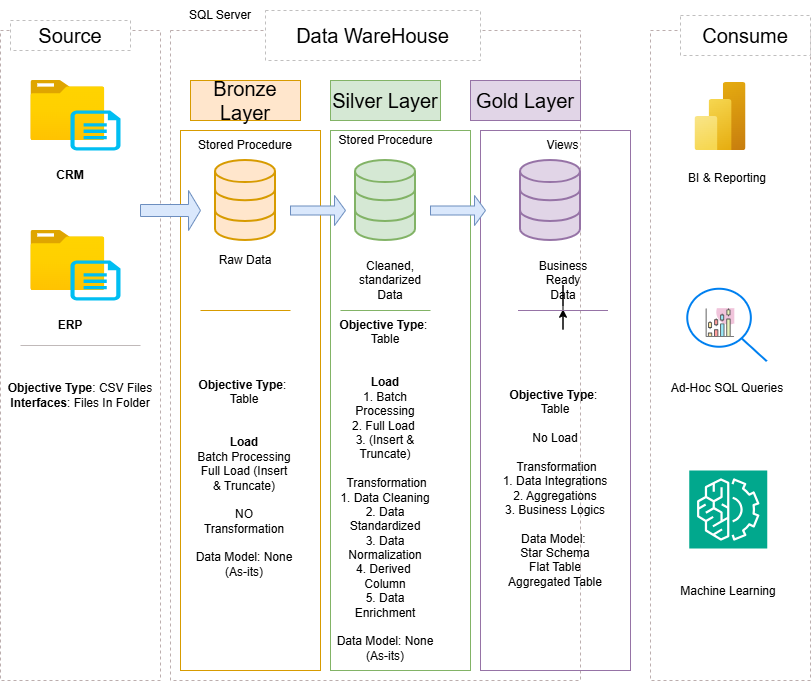

The diagram above was exported from draw.io. Its source (the exported page's mxGraphModel, read from the mxfile embedded in the PNG):
<mxGraphModel dx="1178" dy="648" grid="1" gridSize="10" guides="1" tooltips="1" connect="1" arrows="1" fold="1" page="1" pageScale="1" pageWidth="850" pageHeight="1100" math="0" shadow="0">
  <root>
    <mxCell id="0" />
    <mxCell id="1" parent="0" />
    <mxCell id="Zy7nbjOYUliGdjLgcUBy-1" parent="1" style="rounded=0;whiteSpace=wrap;html=1;dashed=1;fillColor=none;strokeColor=light-dark(#bcaeae, #ededed);" value="" vertex="1">
      <mxGeometry height="650" width="160" x="30" y="270" as="geometry" />
    </mxCell>
    <mxCell id="Zy7nbjOYUliGdjLgcUBy-2" parent="1" style="rounded=0;whiteSpace=wrap;html=1;dashed=1;strokeColor=light-dark(#c0bfbf, #ededed);fontSize=20;" value="Source" vertex="1">
      <mxGeometry height="30" width="120" x="40" y="260" as="geometry" />
    </mxCell>
    <mxCell id="Zy7nbjOYUliGdjLgcUBy-3" parent="1" style="rounded=0;whiteSpace=wrap;html=1;dashed=1;fillColor=none;strokeColor=light-dark(#bcaeae, #ededed);" value="" vertex="1">
      <mxGeometry height="650" width="410" x="200" y="270" as="geometry" />
    </mxCell>
    <mxCell id="Zy7nbjOYUliGdjLgcUBy-4" parent="1" style="rounded=0;whiteSpace=wrap;html=1;dashed=1;strokeColor=light-dark(#c0bfbf, #ededed);fontSize=20;" value="Data WareHouse" vertex="1">
      <mxGeometry height="50" width="215" x="295" y="250" as="geometry" />
    </mxCell>
    <mxCell id="Zy7nbjOYUliGdjLgcUBy-5" parent="1" style="rounded=0;whiteSpace=wrap;html=1;dashed=1;fillColor=none;strokeColor=light-dark(#bcaeae, #ededed);" value="" vertex="1">
      <mxGeometry height="650" width="160" x="680" y="270" as="geometry" />
    </mxCell>
    <mxCell id="Zy7nbjOYUliGdjLgcUBy-6" parent="1" style="rounded=0;whiteSpace=wrap;html=1;dashed=1;strokeColor=light-dark(#c0bfbf, #ededed);fontSize=20;" value="Consume" vertex="1">
      <mxGeometry height="40" width="130" x="710" y="255" as="geometry" />
    </mxCell>
    <mxCell id="Zy7nbjOYUliGdjLgcUBy-9" parent="1" style="rounded=0;whiteSpace=wrap;html=1;fillColor=none;strokeColor=#d79b00;" value="" vertex="1">
      <mxGeometry height="540" width="140" x="210" y="370" as="geometry" />
    </mxCell>
    <mxCell id="Zy7nbjOYUliGdjLgcUBy-10" parent="1" style="rounded=0;whiteSpace=wrap;html=1;fillColor=#d5e8d4;strokeColor=#82b366;" value="&lt;font style=&quot;font-size: 20px;&quot;&gt;Silver Layer&lt;/font&gt;" vertex="1">
      <mxGeometry height="40" width="110" x="360" y="320" as="geometry" />
    </mxCell>
    <mxCell id="Zy7nbjOYUliGdjLgcUBy-11" parent="1" style="rounded=0;whiteSpace=wrap;html=1;fillColor=none;strokeColor=#82b366;" value="" vertex="1">
      <mxGeometry height="540" width="140" x="360" y="370" as="geometry" />
    </mxCell>
    <mxCell id="Zy7nbjOYUliGdjLgcUBy-12" parent="1" style="rounded=0;whiteSpace=wrap;html=1;fillColor=#e1d5e7;strokeColor=#9673a6;" value="&lt;font style=&quot;font-size: 20px;&quot;&gt;Gold Layer&lt;/font&gt;" vertex="1">
      <mxGeometry height="40" width="110" x="500" y="320" as="geometry" />
    </mxCell>
    <mxCell id="Zy7nbjOYUliGdjLgcUBy-13" parent="1" style="rounded=0;whiteSpace=wrap;html=1;fillColor=none;strokeColor=#9673a6;" value="" vertex="1">
      <mxGeometry height="540" width="150" x="510" y="370" as="geometry" />
    </mxCell>
    <mxCell id="Zy7nbjOYUliGdjLgcUBy-14" parent="1" style="rounded=0;whiteSpace=wrap;html=1;fillColor=#ffe6cc;strokeColor=#d79b00;" value="&lt;font style=&quot;font-size: 20px;&quot;&gt;Bronze Layer&lt;/font&gt;" vertex="1">
      <mxGeometry height="40" width="110" x="220" y="320" as="geometry" />
    </mxCell>
    <mxCell id="Zy7nbjOYUliGdjLgcUBy-15" parent="1" style="image;aspect=fixed;html=1;points=[];align=center;fontSize=12;image=img/lib/azure2/general/Folder_Blank.svg;" value="" vertex="1">
      <mxGeometry height="60" width="73.93" x="60.38" y="320" as="geometry" />
    </mxCell>
    <mxCell id="Zy7nbjOYUliGdjLgcUBy-17" parent="1" style="verticalLabelPosition=bottom;html=1;verticalAlign=top;align=center;strokeColor=none;fillColor=#00BEF2;shape=mxgraph.azure.cloud_services_configuration_file;pointerEvents=1;" value="" vertex="1">
      <mxGeometry height="40" width="50" x="100" y="350" as="geometry" />
    </mxCell>
    <mxCell id="Zy7nbjOYUliGdjLgcUBy-18" parent="1" style="image;aspect=fixed;html=1;points=[];align=center;fontSize=12;image=img/lib/azure2/general/Folder_Blank.svg;" value="" vertex="1">
      <mxGeometry height="60" width="73.93" x="60.38" y="470" as="geometry" />
    </mxCell>
    <mxCell id="Zy7nbjOYUliGdjLgcUBy-19" parent="1" style="verticalLabelPosition=bottom;html=1;verticalAlign=top;align=center;strokeColor=none;fillColor=#00BEF2;shape=mxgraph.azure.cloud_services_configuration_file;pointerEvents=1;" value="" vertex="1">
      <mxGeometry height="40" width="50" x="100" y="500" as="geometry" />
    </mxCell>
    <mxCell id="Zy7nbjOYUliGdjLgcUBy-20" parent="1" style="rounded=0;whiteSpace=wrap;html=1;fillColor=none;strokeColor=none;" value="&lt;b&gt;CR&lt;span style=&quot;color: rgba(0, 0, 0, 0); font-family: monospace; font-size: 0px; text-align: start; text-wrap-mode: nowrap;&quot;&gt;%3CmxGraphModel%3E%3Croot%3E%3CmxCell%20id%3D%220%22%2F%3E%3CmxCell%20id%3D%221%22%20parent%3D%220%22%2F%3E%3CmxCell%20id%3D%222%22%20parent%3D%221%22%20style%3D%22image%3Baspect%3Dfixed%3Bhtml%3D1%3Bpoints%3D%5B%5D%3Balign%3Dcenter%3BfontSize%3D12%3Bimage%3Dimg%2Flib%2Fazure2%2Fgeneral%2FFolder_Blank.svg%3B%22%20value%3D%22%22%20vertex%3D%221%22%3E%3CmxGeometry%20height%3D%2260%22%20width%3D%2273.93%22%20x%3D%2260.38%22%20y%3D%22320%22%20as%3D%22geometry%22%2F%3E%3C%2FmxCell%3E%3CmxCell%20id%3D%223%22%20parent%3D%221%22%20style%3D%22verticalLabelPosition%3Dbottom%3Bhtml%3D1%3BverticalAlign%3Dtop%3Balign%3Dcenter%3BstrokeColor%3Dnone%3BfillColor%3D%2300BEF2%3Bshape%3Dmxgraph.azure.cloud_services_configuration_file%3BpointerEvents%3D1%3B%22%20value%3D%22%22%20vertex%3D%221%22%3E%3CmxGeometry%20height%3D%2240%22%20width%3D%2250%22%20x%3D%22100%22%20y%3D%22350%22%20as%3D%22geometry%22%2F%3E%3C%2FmxCell%3E%3C%2Froot%3E%3C%2FmxGraphModel%3E&lt;/span&gt;M&lt;/b&gt;" vertex="1">
      <mxGeometry height="30" width="100" x="50" y="400" as="geometry" />
    </mxCell>
    <mxCell id="Zy7nbjOYUliGdjLgcUBy-23" parent="1" style="rounded=0;whiteSpace=wrap;html=1;fillColor=none;strokeColor=none;" value="&lt;b&gt;ERP&lt;/b&gt;" vertex="1">
      <mxGeometry height="30" width="100" x="50" y="550" as="geometry" />
    </mxCell>
    <mxCell id="Zy7nbjOYUliGdjLgcUBy-24" parent="1" style="text;html=1;whiteSpace=wrap;strokeColor=none;fillColor=none;align=center;verticalAlign=middle;rounded=0;" value="&lt;b&gt;Objective Type&lt;/b&gt;: CSV Files&lt;div&gt;&lt;b&gt;Interfaces&lt;/b&gt;: Files In Folder&lt;/div&gt;" vertex="1">
      <mxGeometry height="90" width="160" x="30" y="590" as="geometry" />
    </mxCell>
    <mxCell id="Zy7nbjOYUliGdjLgcUBy-27" parent="1" style="html=1;verticalLabelPosition=bottom;align=center;labelBackgroundColor=#ffffff;verticalAlign=top;strokeWidth=2;strokeColor=#d79b00;shadow=0;dashed=0;shape=mxgraph.ios7.icons.data;fillColor=#ffe6cc;" value="" vertex="1">
      <mxGeometry height="80" width="60" x="245" y="400" as="geometry" />
    </mxCell>
    <mxCell id="Zy7nbjOYUliGdjLgcUBy-28" parent="1" style="html=1;verticalLabelPosition=bottom;align=center;labelBackgroundColor=#ffffff;verticalAlign=top;strokeWidth=2;strokeColor=#9673a6;shadow=0;dashed=0;shape=mxgraph.ios7.icons.data;fillColor=#e1d5e7;" value="" vertex="1">
      <mxGeometry height="80" width="60" x="550" y="400" as="geometry" />
    </mxCell>
    <mxCell id="Zy7nbjOYUliGdjLgcUBy-29" parent="1" style="html=1;verticalLabelPosition=bottom;align=center;labelBackgroundColor=#ffffff;verticalAlign=top;strokeWidth=2;strokeColor=#82b366;shadow=0;dashed=0;shape=mxgraph.ios7.icons.data;fillColor=#d5e8d4;" value="" vertex="1">
      <mxGeometry height="80" width="60" x="385" y="400" as="geometry" />
    </mxCell>
    <mxCell id="Zy7nbjOYUliGdjLgcUBy-31" parent="1" style="shape=singleArrow;whiteSpace=wrap;html=1;fillColor=#dae8fc;strokeColor=#6c8ebf;" value="" vertex="1">
      <mxGeometry height="40" width="60" x="170" y="430" as="geometry" />
    </mxCell>
    <mxCell id="Zy7nbjOYUliGdjLgcUBy-33" parent="1" style="shape=singleArrow;whiteSpace=wrap;html=1;fillColor=#dae8fc;strokeColor=#6c8ebf;" value="" vertex="1">
      <mxGeometry height="30" width="55" x="320" y="435" as="geometry" />
    </mxCell>
    <mxCell id="Zy7nbjOYUliGdjLgcUBy-34" parent="1" style="shape=singleArrow;whiteSpace=wrap;html=1;fillColor=#dae8fc;strokeColor=#6c8ebf;" value="" vertex="1">
      <mxGeometry height="30" width="55" x="460" y="435" as="geometry" />
    </mxCell>
    <mxCell id="Zy7nbjOYUliGdjLgcUBy-35" parent="1" style="text;html=1;whiteSpace=wrap;strokeColor=none;fillColor=none;align=center;verticalAlign=middle;rounded=0;" value="Raw Data" vertex="1">
      <mxGeometry height="30" width="60" x="245" y="485" as="geometry" />
    </mxCell>
    <mxCell id="Zy7nbjOYUliGdjLgcUBy-36" parent="1" style="text;html=1;whiteSpace=wrap;strokeColor=none;fillColor=none;align=center;verticalAlign=middle;rounded=0;" value="Cleaned,&lt;br&gt;standarized&lt;br&gt;Data" vertex="1">
      <mxGeometry height="55" width="90" x="375" y="492.5" as="geometry" />
    </mxCell>
    <mxCell id="Zy7nbjOYUliGdjLgcUBy-37" parent="1" style="text;html=1;whiteSpace=wrap;strokeColor=none;fillColor=none;align=center;verticalAlign=middle;rounded=0;" value="Business Ready Data" vertex="1">
      <mxGeometry height="57.5" width="60" x="562.5" y="491.25" as="geometry" />
    </mxCell>
    <mxCell id="Zy7nbjOYUliGdjLgcUBy-38" parent="1" style="line;strokeWidth=1;html=1;strokeColor=light-dark(#c0b9b9, #ededed);" value="" vertex="1">
      <mxGeometry height="10" width="120" x="50" y="580" as="geometry" />
    </mxCell>
    <mxCell id="Zy7nbjOYUliGdjLgcUBy-39" parent="1" style="line;strokeWidth=1;html=1;strokeColor=#d79b00;fillColor=#ffe6cc;" value="" vertex="1">
      <mxGeometry height="10" width="90" x="230" y="545" as="geometry" />
    </mxCell>
    <mxCell id="Zy7nbjOYUliGdjLgcUBy-40" parent="1" style="line;strokeWidth=1;html=1;strokeColor=#82b366;fillColor=#d5e8d4;" value="" vertex="1">
      <mxGeometry height="10" width="90" x="370" y="545" as="geometry" />
    </mxCell>
    <mxCell id="MevZQp6ZeM3aw6wIGWNZ-5" edge="1" parent="1" source="Zy7nbjOYUliGdjLgcUBy-41" style="edgeStyle=orthogonalEdgeStyle;rounded=0;orthogonalLoop=1;jettySize=auto;html=1;" target="Zy7nbjOYUliGdjLgcUBy-37">
      <mxGeometry relative="1" as="geometry" />
    </mxCell>
    <mxCell id="Zy7nbjOYUliGdjLgcUBy-41" parent="1" style="line;strokeWidth=1;html=1;strokeColor=#9673a6;fillColor=#e1d5e7;" value="" vertex="1">
      <mxGeometry height="10" width="90" x="547.5" y="545" as="geometry" />
    </mxCell>
    <mxCell id="Zy7nbjOYUliGdjLgcUBy-42" parent="1" style="text;html=1;whiteSpace=wrap;strokeColor=none;fillColor=none;align=center;verticalAlign=middle;rounded=0;" value="&lt;div&gt;&lt;b style=&quot;background-color: transparent; color: light-dark(rgb(0, 0, 0), rgb(255, 255, 255));&quot;&gt;Objective Type&lt;/b&gt;&lt;span style=&quot;background-color: transparent; color: light-dark(rgb(0, 0, 0), rgb(255, 255, 255));&quot;&gt;:&amp;nbsp;&lt;/span&gt;&lt;/div&gt;&lt;div&gt;Table&lt;/div&gt;&lt;div&gt;&lt;br&gt;&lt;/div&gt;&lt;div&gt;&lt;br&gt;&lt;div&gt;&lt;b style=&quot;background-color: transparent; color: light-dark(rgb(0, 0, 0), rgb(255, 255, 255));&quot;&gt;Load&lt;/b&gt;&lt;br&gt;&lt;span style=&quot;background-color: transparent; color: light-dark(rgb(0, 0, 0), rgb(255, 255, 255));&quot;&gt;Batch Processing&lt;/span&gt;&lt;br&gt;&lt;span style=&quot;background-color: transparent; color: light-dark(rgb(0, 0, 0), rgb(255, 255, 255));&quot;&gt;Full Load (Insert &amp;amp; Truncate)&lt;/span&gt;&lt;/div&gt;&lt;/div&gt;&lt;div&gt;&lt;span style=&quot;background-color: transparent; color: light-dark(rgb(0, 0, 0), rgb(255, 255, 255));&quot;&gt;&lt;br&gt;&lt;/span&gt;&lt;/div&gt;&lt;div&gt;&lt;span style=&quot;background-color: transparent; color: light-dark(rgb(0, 0, 0), rgb(255, 255, 255));&quot;&gt;NO Transformation&lt;/span&gt;&lt;/div&gt;&lt;div&gt;&lt;span style=&quot;background-color: transparent; color: light-dark(rgb(0, 0, 0), rgb(255, 255, 255));&quot;&gt;&lt;br&gt;&lt;/span&gt;&lt;/div&gt;&lt;div&gt;&lt;span style=&quot;background-color: transparent; color: light-dark(rgb(0, 0, 0), rgb(255, 255, 255));&quot;&gt;Data Model: None&lt;/span&gt;&lt;/div&gt;&lt;div&gt;&lt;span style=&quot;background-color: transparent; color: light-dark(rgb(0, 0, 0), rgb(255, 255, 255));&quot;&gt;(As-its)&lt;/span&gt;&lt;/div&gt;" vertex="1">
      <mxGeometry height="323.5" width="100" x="224" y="556.5" as="geometry" />
    </mxCell>
    <mxCell id="Zy7nbjOYUliGdjLgcUBy-45" parent="1" style="text;html=1;whiteSpace=wrap;strokeColor=none;fillColor=none;align=center;verticalAlign=middle;rounded=0;" value="&lt;div&gt;&lt;b style=&quot;background-color: transparent; color: light-dark(rgb(0, 0, 0), rgb(255, 255, 255));&quot;&gt;Objective Type&lt;/b&gt;&lt;span style=&quot;background-color: transparent; color: light-dark(rgb(0, 0, 0), rgb(255, 255, 255));&quot;&gt;:&amp;nbsp;&lt;/span&gt;&lt;/div&gt;&lt;div&gt;Table&lt;/div&gt;&lt;div&gt;&lt;br&gt;&lt;/div&gt;&lt;div&gt;&lt;br&gt;&lt;div&gt;&lt;b style=&quot;background-color: transparent; color: light-dark(rgb(0, 0, 0), rgb(255, 255, 255));&quot;&gt;Load&lt;/b&gt;&lt;br&gt;&lt;span style=&quot;background-color: transparent; color: light-dark(rgb(0, 0, 0), rgb(255, 255, 255));&quot;&gt;1. Batch Processing&lt;/span&gt;&lt;br&gt;&lt;span style=&quot;background-color: transparent; color: light-dark(rgb(0, 0, 0), rgb(255, 255, 255));&quot;&gt;2. Full Load&amp;nbsp;&lt;/span&gt;&lt;/div&gt;&lt;div&gt;&lt;span style=&quot;background-color: transparent; color: light-dark(rgb(0, 0, 0), rgb(255, 255, 255));&quot;&gt;3. (Insert &amp;amp; Truncate)&lt;/span&gt;&lt;/div&gt;&lt;/div&gt;&lt;div&gt;&lt;span style=&quot;background-color: transparent; color: light-dark(rgb(0, 0, 0), rgb(255, 255, 255));&quot;&gt;&lt;br&gt;&lt;/span&gt;&lt;/div&gt;&lt;div&gt;&lt;span style=&quot;background-color: transparent; color: light-dark(rgb(0, 0, 0), rgb(255, 255, 255));&quot;&gt;&amp;nbsp;Transformation&lt;/span&gt;&lt;/div&gt;&lt;div&gt;&lt;span style=&quot;background-color: transparent; color: light-dark(rgb(0, 0, 0), rgb(255, 255, 255));&quot;&gt;1. Data Cleaning&lt;/span&gt;&lt;/div&gt;&lt;div&gt;&lt;span style=&quot;background-color: transparent; color: light-dark(rgb(0, 0, 0), rgb(255, 255, 255));&quot;&gt;2. Data Standardized&lt;/span&gt;&lt;/div&gt;&lt;div&gt;&lt;span style=&quot;background-color: transparent; color: light-dark(rgb(0, 0, 0), rgb(255, 255, 255));&quot;&gt;3. Data Normalization&lt;/span&gt;&lt;/div&gt;&lt;div&gt;&lt;span style=&quot;background-color: transparent; color: light-dark(rgb(0, 0, 0), rgb(255, 255, 255));&quot;&gt;4. Derived&amp;nbsp; Column&lt;/span&gt;&lt;/div&gt;&lt;div&gt;&lt;span style=&quot;background-color: transparent; color: light-dark(rgb(0, 0, 0), rgb(255, 255, 255));&quot;&gt;5. Data Enrichment&lt;/span&gt;&lt;/div&gt;&lt;div&gt;&lt;span style=&quot;background-color: transparent; color: light-dark(rgb(0, 0, 0), rgb(255, 255, 255));&quot;&gt;&lt;br&gt;&lt;/span&gt;&lt;/div&gt;&lt;div&gt;&lt;span style=&quot;background-color: transparent; color: light-dark(rgb(0, 0, 0), rgb(255, 255, 255));&quot;&gt;Data Model: None&lt;/span&gt;&lt;/div&gt;&lt;div&gt;&lt;span style=&quot;background-color: transparent; color: light-dark(rgb(0, 0, 0), rgb(255, 255, 255));&quot;&gt;(As-its)&lt;/span&gt;&lt;/div&gt;" vertex="1">
      <mxGeometry height="300" width="100" x="365" y="580" as="geometry" />
    </mxCell>
    <mxCell id="Zy7nbjOYUliGdjLgcUBy-46" parent="1" style="text;html=1;whiteSpace=wrap;strokeColor=none;fillColor=none;align=center;verticalAlign=middle;rounded=0;" value="&lt;div&gt;&lt;b style=&quot;background-color: transparent; color: light-dark(rgb(0, 0, 0), rgb(255, 255, 255));&quot;&gt;Objective Type&lt;/b&gt;&lt;span style=&quot;background-color: transparent; color: light-dark(rgb(0, 0, 0), rgb(255, 255, 255));&quot;&gt;:&amp;nbsp;&lt;/span&gt;&lt;/div&gt;&lt;div&gt;Table&lt;/div&gt;&lt;div&gt;&lt;br&gt;&lt;/div&gt;&lt;div&gt;No Load&lt;/div&gt;&lt;div&gt;&lt;span style=&quot;background-color: transparent; color: light-dark(rgb(0, 0, 0), rgb(255, 255, 255));&quot;&gt;&lt;br&gt;&lt;/span&gt;&lt;/div&gt;&lt;div&gt;&lt;span style=&quot;background-color: transparent; color: light-dark(rgb(0, 0, 0), rgb(255, 255, 255));&quot;&gt;&amp;nbsp;Transformation&lt;/span&gt;&lt;/div&gt;&lt;div&gt;&lt;span style=&quot;background-color: transparent; color: light-dark(rgb(0, 0, 0), rgb(255, 255, 255));&quot;&gt;1. Data Integrations&lt;/span&gt;&lt;/div&gt;&lt;div&gt;&lt;span style=&quot;background-color: transparent; color: light-dark(rgb(0, 0, 0), rgb(255, 255, 255));&quot;&gt;2. Aggregations&lt;/span&gt;&lt;/div&gt;&lt;div&gt;&lt;span style=&quot;background-color: transparent; color: light-dark(rgb(0, 0, 0), rgb(255, 255, 255));&quot;&gt;3. Business Logics&lt;/span&gt;&lt;/div&gt;&lt;div&gt;&lt;span style=&quot;background-color: transparent; color: light-dark(rgb(0, 0, 0), rgb(255, 255, 255));&quot;&gt;&lt;br&gt;&lt;/span&gt;&lt;/div&gt;&lt;div&gt;&lt;span style=&quot;background-color: transparent; color: light-dark(rgb(0, 0, 0), rgb(255, 255, 255));&quot;&gt;Data Model:&amp;nbsp;&lt;br&gt;&lt;/span&gt;&lt;/div&gt;&lt;div&gt;&lt;span style=&quot;background-color: transparent; color: light-dark(rgb(0, 0, 0), rgb(255, 255, 255));&quot;&gt;Star Schema&lt;/span&gt;&lt;/div&gt;&lt;div&gt;&lt;span style=&quot;background-color: transparent; color: light-dark(rgb(0, 0, 0), rgb(255, 255, 255));&quot;&gt;Flat Table&lt;/span&gt;&lt;/div&gt;&lt;div&gt;&lt;span style=&quot;background-color: transparent; color: light-dark(rgb(0, 0, 0), rgb(255, 255, 255));&quot;&gt;Aggregated Table&lt;/span&gt;&lt;/div&gt;" vertex="1">
      <mxGeometry height="300" width="150" x="510" y="577.5" as="geometry" />
    </mxCell>
    <mxCell id="Zy7nbjOYUliGdjLgcUBy-47" parent="1" style="image;aspect=fixed;html=1;points=[];align=center;fontSize=12;image=img/lib/azure2/analytics/Power_BI_Embedded.svg;" value="" vertex="1">
      <mxGeometry height="68" width="51" x="724.5" y="322" as="geometry" />
    </mxCell>
    <mxCell id="Zy7nbjOYUliGdjLgcUBy-48" parent="1" style="html=1;verticalLabelPosition=bottom;align=center;labelBackgroundColor=#ffffff;verticalAlign=top;strokeWidth=2;strokeColor=#0080F0;shadow=0;dashed=0;shape=mxgraph.ios7.icons.looking_glass;" value="" vertex="1">
      <mxGeometry height="72.5" width="79.5" x="717.25" y="528.75" as="geometry" />
    </mxCell>
    <mxCell id="Zy7nbjOYUliGdjLgcUBy-49" parent="1" style="sketch=0;points=[[0,0,0],[0.25,0,0],[0.5,0,0],[0.75,0,0],[1,0,0],[0,1,0],[0.25,1,0],[0.5,1,0],[0.75,1,0],[1,1,0],[0,0.25,0],[0,0.5,0],[0,0.75,0],[1,0.25,0],[1,0.5,0],[1,0.75,0]];outlineConnect=0;fontColor=#232F3E;fillColor=#01A88D;strokeColor=#ffffff;dashed=0;verticalLabelPosition=bottom;verticalAlign=top;align=center;html=1;fontSize=12;fontStyle=0;aspect=fixed;shape=mxgraph.aws4.resourceIcon;resIcon=mxgraph.aws4.machine_learning;" value="" vertex="1">
      <mxGeometry height="78" width="78" x="718.75" y="710" as="geometry" />
    </mxCell>
    <mxCell id="Zy7nbjOYUliGdjLgcUBy-50" parent="1" style="shape=image;html=1;verticalAlign=top;verticalLabelPosition=bottom;labelBackgroundColor=#ffffff;imageAspect=0;aspect=fixed;image=https://icons.diagrams.net/icon-cache1/Business___Startup-2288/54-1346.svg" value="" vertex="1">
      <mxGeometry height="30" width="30" x="735" y="547.5" as="geometry" />
    </mxCell>
    <mxCell id="Zy7nbjOYUliGdjLgcUBy-51" parent="1" style="text;html=1;whiteSpace=wrap;strokeColor=none;fillColor=none;align=center;verticalAlign=middle;rounded=0;" value="BI &amp;amp; Reporting" vertex="1">
      <mxGeometry height="35" width="140" x="687" y="400" as="geometry" />
    </mxCell>
    <mxCell id="Zy7nbjOYUliGdjLgcUBy-52" parent="1" style="text;html=1;whiteSpace=wrap;strokeColor=none;fillColor=none;align=center;verticalAlign=middle;rounded=0;" value="Ad-Hoc SQL Queries" vertex="1">
      <mxGeometry height="35" width="140" x="687" y="610" as="geometry" />
    </mxCell>
    <mxCell id="Zy7nbjOYUliGdjLgcUBy-53" parent="1" style="text;html=1;whiteSpace=wrap;strokeColor=none;fillColor=none;align=center;verticalAlign=middle;rounded=0;" value="Machine Learning&lt;div&gt;&lt;br&gt;&lt;/div&gt;" vertex="1">
      <mxGeometry height="35" width="140" x="687.75" y="820" as="geometry" />
    </mxCell>
    <mxCell id="MevZQp6ZeM3aw6wIGWNZ-1" parent="1" style="text;html=1;whiteSpace=wrap;strokeColor=none;fillColor=none;align=center;verticalAlign=middle;rounded=0;" value="Stored Procedure" vertex="1">
      <mxGeometry height="30" width="110" x="220" y="370" as="geometry" />
    </mxCell>
    <mxCell id="MevZQp6ZeM3aw6wIGWNZ-2" parent="1" style="text;html=1;whiteSpace=wrap;strokeColor=none;fillColor=none;align=center;verticalAlign=middle;rounded=0;" value="Stored Procedure" vertex="1">
      <mxGeometry height="20" width="105" x="362.5" y="370" as="geometry" />
    </mxCell>
    <mxCell id="MevZQp6ZeM3aw6wIGWNZ-3" parent="1" style="text;html=1;whiteSpace=wrap;strokeColor=none;fillColor=none;align=center;verticalAlign=middle;rounded=0;" value="Views" vertex="1">
      <mxGeometry height="20" width="105" x="540" y="375" as="geometry" />
    </mxCell>
    <mxCell id="MevZQp6ZeM3aw6wIGWNZ-4" parent="1" style="text;html=1;whiteSpace=wrap;strokeColor=none;fillColor=none;align=center;verticalAlign=middle;rounded=0;" value="SQL Server" vertex="1">
      <mxGeometry height="30" width="110" x="195" y="240" as="geometry" />
    </mxCell>
  </root>
</mxGraphModel>